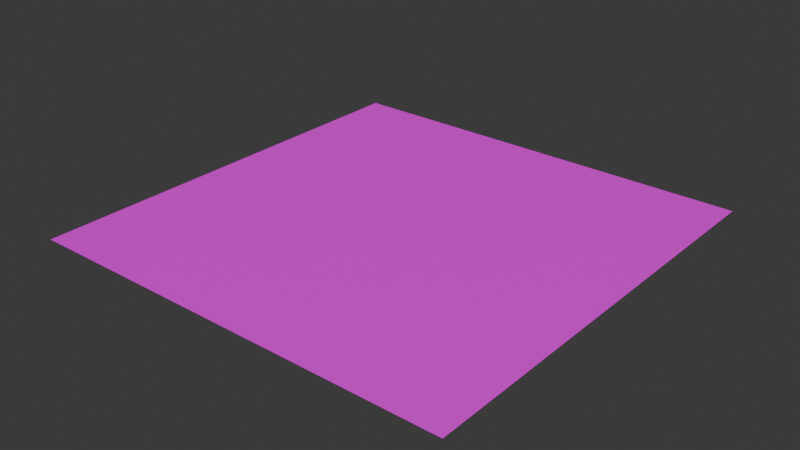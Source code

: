 # Source: floor.blend  (saved by Blender 4.2.66; exported with 4.5.12 LTS)
import bpy
from mathutils import Matrix  # noqa: F401  (used for matrix-valued properties, if any)

bpy.ops.wm.read_factory_settings(use_empty=True)
scene = bpy.context.scene
scene.name = 'Scene'

# ---- collections
col_collection = bpy.data.collections.new('Collection'); scene.collection.children.link(col_collection)

# ---- images (referenced by path relative to the original .blend; pixels are not part of the script)
import os
ASSET_DIR = os.environ.get("B2B_ASSET_DIR", "")  # directory of the original .blend (textures are referenced by path, not embedded)
HERE = os.path.dirname(os.path.abspath(__file__))  # packed textures are extracted next to this script under _unpacked/

def load_image(name, relpath, width, height, colorspace="sRGB"):
    """Load a texture the original file referenced (path relative to the .blend, or extracted next to this script)."""
    p = next((c for c in (os.path.join(HERE, relpath), os.path.join(ASSET_DIR, relpath)) if relpath and os.path.exists(c)), "")
    if p:
        img = bpy.data.images.load(p, check_existing=True)
        img.name = name
    else:  # same state as the original file: an image datablock whose file is absent (Cycles renders it pink)
        img = bpy.data.images.new(name, width, height)
        img.source = "FILE"
        img.filepath = "//" + (relpath or name)
    img.colorspace_settings.name = colorspace
    return img
img_tiles107_1k_jpg_color_jpg = load_image('Tiles107_1K-JPG_Color.jpg', 'Tiles107_1K-JPG_Color.jpg', 1024, 1024, 'sRGB')

# ---- materials (node trees are filled in below, after node groups)
mat_floor = bpy.data.materials.new('floor')

# ---- material node trees
mat_floor.use_nodes = True; mat_floor.node_tree.nodes.clear()
_N = mat_floor.node_tree.nodes; _L = mat_floor.node_tree.links
n0 = _N.new('ShaderNodeBsdfPrincipled'); n0.name = 'Principled BSDF'; n0.location = (10, 300)
n1 = _N.new('ShaderNodeOutputMaterial'); n1.name = 'Material Output'; n1.location = (300, 300)
n2 = _N.new('ShaderNodeTexImage'); n2.name = 'Image Texture'; n2.location = (-280, 260)
n2.image = img_tiles107_1k_jpg_color_jpg
_L.new(n0.outputs[0], n1.inputs[0])
_L.new(n2.outputs[0], n0.inputs[0])
n1.is_active_output = True

# ---- world
world_world = bpy.data.worlds.new('World'); scene.world = world_world
world_world.use_nodes = True; world_world.node_tree.nodes.clear()
_N = world_world.node_tree.nodes; _L = world_world.node_tree.links
n0 = _N.new('ShaderNodeOutputWorld'); n0.name = 'World Output'; n0.location = (300, 300)
n1 = _N.new('ShaderNodeBackground'); n1.name = 'Background'; n1.location = (10, 300)
n1.inputs[0].default_value = (0.05088, 0.05088, 0.05088, 1.0)
_L.new(n1.outputs[0], n0.inputs[0])
n0.is_active_output = True
world_world.color = (0.05088, 0.05088, 0.05088)
world_world.sun_shadow_jitter_overblur = 0.0

# ---- meshes
me_plane = bpy.data.meshes.new('Plane')
me_plane.from_pydata([(-1.0, -1.0, 0.0), (1.0, -1.0, 0.0), (-1.0, 1.0, 0.0), (1.0, 1.0, 0.0)], [], [(0, 1, 3, 2)])
_uv = me_plane.uv_layers.new(name='UVMap')
_uv.uv.foreach_set('vector', [0.0, 0.0, 1.0, 0.0, 1.0, 1.0, 0.0, 1.0])
me_plane.materials.append(mat_floor)
me_plane.update()

# ---- objects
ob_plane = bpy.data.objects.new('Plane', me_plane)

# ---- transforms, parenting, visibility, modifiers, constraints
ob_plane.location = (0.0, 0.0, 0.0)

# ---- collection membership
col_collection.objects.link(ob_plane)

# ---- scene / render settings (as saved in the file)
scene.frame_start = 1; scene.frame_end = 250; scene.frame_set(1)
scene.render.engine = 'BLENDER_EEVEE_NEXT'
bpy.context.view_layer.update()

# ---- added for rendering (the .blend has no active camera and no usable light): camera, sun
cam_auto = bpy.data.cameras.new('AutoCamera')
cam_auto.lens = 50.0
cam_auto.sensor_width = 36.0
cam_auto.clip_end = 1000.0
ob_auto_camera = bpy.data.objects.new('AutoCamera', cam_auto)
scene.collection.objects.link(ob_auto_camera)
ob_auto_camera.location = (2.61693, -3.14032, 2.09354)
ob_auto_camera.rotation_euler = (1.09748, -7.21219e-08, 0.694738)
scene.camera = ob_auto_camera
light_auto_sun = bpy.data.lights.new('AutoSun', 'SUN')
light_auto_sun.energy = 3.0
light_auto_sun.angle = 0.0523599
ob_auto_sun = bpy.data.objects.new('AutoSun', light_auto_sun)
scene.collection.objects.link(ob_auto_sun)
ob_auto_sun.rotation_euler = (0.872665, 0.174533, 0.523599)
bpy.context.view_layer.update()
